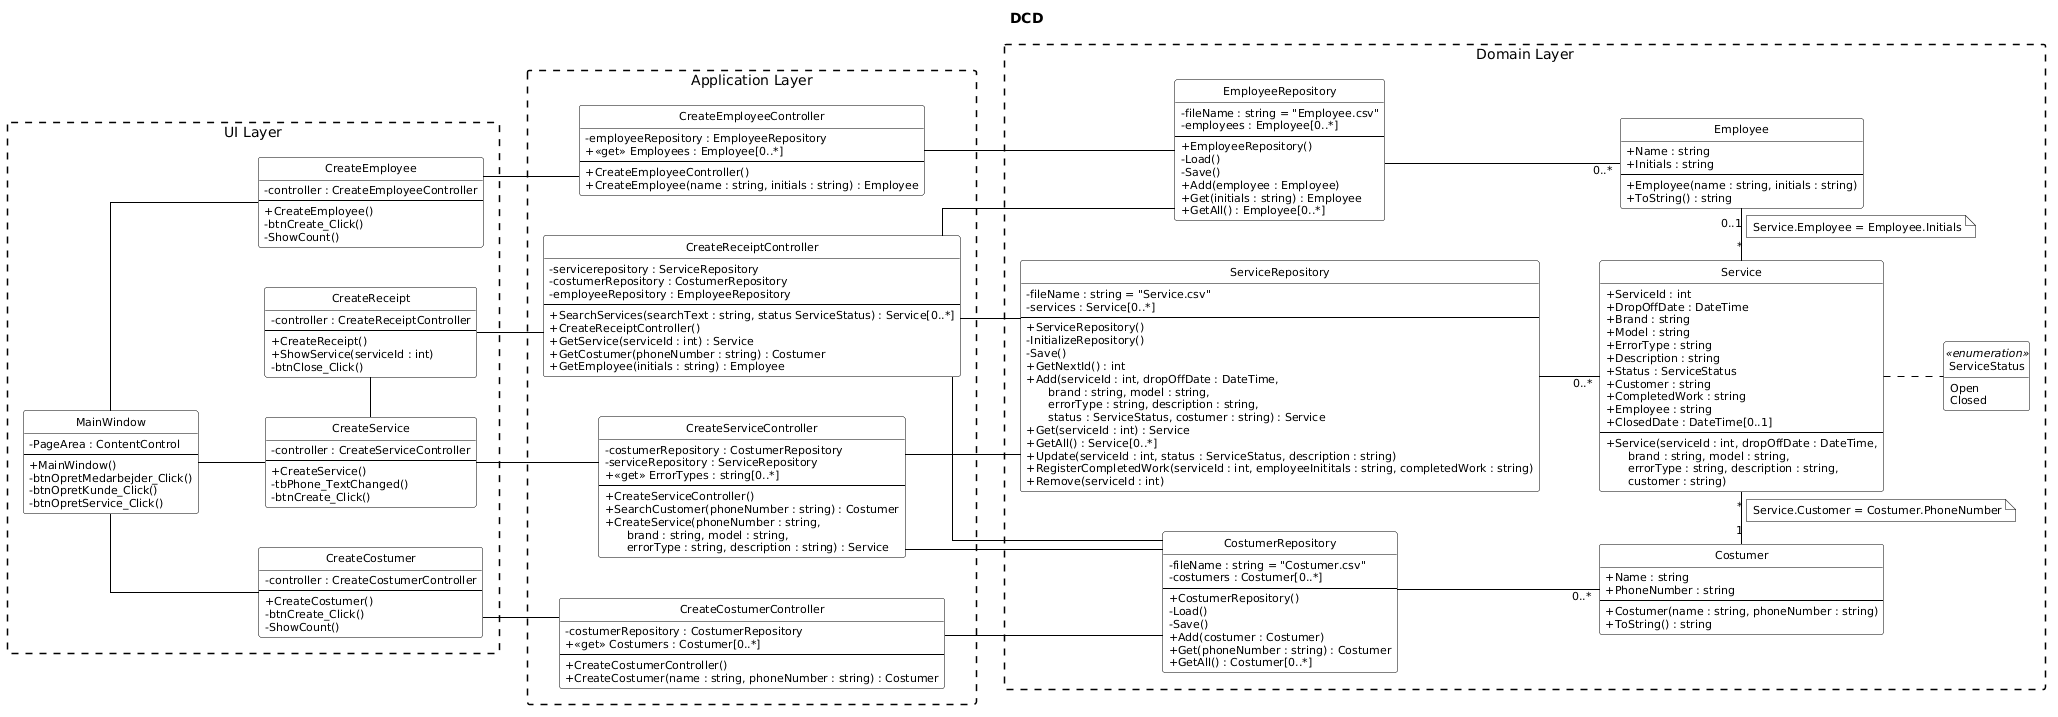

The diagram above was rendered by PlantUML. Its source (embedded in the PNG):
@startuml
' Designklassediagram (DCD) - Vekto
' Opdateret ud fra WPF-programmet ("12. Vekto WPF Application").
' Dækker siderne Hovedvindue, Opret medarbejder, Opret kunde, Opret service og Service kvittering.
' Service oversigt (UC5) er ikke med.
' Stil som undervisningens lagdelte DCD'er (Pr19 Disaheim og Pr20 BookMeeting):
' UI Layer -> Application Layer (use case controllers) -> Domain Layer (repositories + domæneklasser).
' Hver besked i sekvensdiagrammerne ("6. Sekvens Diagrammer") er en operation i modtagerens klasse.
' Klasse- og metodenavne er de samme som i koden (fx Costumer og CostumerRepository).

left to right direction
skinparam linetype ortho
skinparam nodesep 40
skinparam ranksep 60
skinparam shadowing false
skinparam backgroundColor white
skinparam defaultFontName Arial
skinparam defaultFontSize 11
skinparam classAttributeIconSize 0
skinparam packageStyle rectangle
skinparam package {
  BorderStyle dashed
  BorderColor black
  BackgroundColor white
  FontStyle plain
  FontSize 14
}
skinparam class {
  BackgroundColor white
  BorderColor black
  ArrowColor black
  FontStyle plain
  StereotypeFontSize 11
}
skinparam note {
  BackgroundColor white
  BorderColor black
}
hide circle
hide <<enumeration>> methods

title DCD

' =====================================================================
package "UI Layer" {

  class MainWindow {
    - PageArea : ContentControl
    --
    + MainWindow()
    - btnOpretMedarbejder_Click()
    - btnOpretKunde_Click()
    - btnOpretService_Click()
  }

  class CreateEmployee {
    - controller : CreateEmployeeController
    --
    + CreateEmployee()
    - btnCreate_Click()
    - ShowCount()
  }

  class CreateCostumer {
    - controller : CreateCostumerController
    --
    + CreateCostumer()
    - btnCreate_Click()
    - ShowCount()
  }

  class CreateService {
    - controller : CreateServiceController
    --
    + CreateService()
    - tbPhone_TextChanged()
    - btnCreate_Click()
  }

  class CreateReceipt {
    - controller : CreateReceiptController
    --
    + CreateReceipt()
    + ShowService(serviceId : int)
    - btnClose_Click()
  }
}

' =====================================================================
package "Application Layer" {

  class CreateEmployeeController {
    - employeeRepository : EmployeeRepository
    + «get» Employees : Employee[0..*]
    --
    + CreateEmployeeController()
    + CreateEmployee(name : string, initials : string) : Employee
  }

  class CreateCostumerController {
    - costumerRepository : CostumerRepository
    + «get» Costumers : Costumer[0..*]
    --
    + CreateCostumerController()
    + CreateCostumer(name : string, phoneNumber : string) : Costumer
  }

  class CreateServiceController {
    - costumerRepository : CostumerRepository
    - serviceRepository : ServiceRepository
    + «get» ErrorTypes : string[0..*]
    --
    + CreateServiceController()
    + SearchCustomer(phoneNumber : string) : Costumer
    + CreateService(phoneNumber : string,
    <U+2003><U+2003>brand : string, model : string,
    <U+2003><U+2003>errorType : string, description : string) : Service
  }

  class CreateReceiptController {
    - servicerepository : ServiceRepository
    - costumerRepository : CostumerRepository
    - employeeRepository : EmployeeRepository
    --
    + SearchServices(searchText : string, status ServiceStatus) : Service[0..*]
    + CreateReceiptController()
    + GetService(serviceId : int) : Service
    + GetCostumer(phoneNumber : string) : Costumer
    + GetEmployee(initials : string) : Employee
  }
}

' =====================================================================
package "Domain Layer" {

  class EmployeeRepository {
    - fileName : string = "Employee.csv"
    - employees : Employee[0..*]
    --
    + EmployeeRepository()
    - Load()
    - Save()
    + Add(employee : Employee)
    + Get(initials : string) : Employee
    + GetAll() : Employee[0..*]
  }

  class CostumerRepository {
    - fileName : string = "Costumer.csv"
    - costumers : Costumer[0..*]
    --
    + CostumerRepository()
    - Load()
    - Save()
    + Add(costumer : Costumer)
    + Get(phoneNumber : string) : Costumer
    + GetAll() : Costumer[0..*]
  }

  class ServiceRepository {
    - fileName : string = "Service.csv"
    - services : Service[0..*]
    --
    + ServiceRepository()
    - InitializeRepository()
    - Save()
    + GetNextId() : int
    + Add(serviceId : int, dropOffDate : DateTime,
    <U+2003><U+2003>brand : string, model : string,
    <U+2003><U+2003>errorType : string, description : string,
    <U+2003><U+2003>status : ServiceStatus, costumer : string) : Service
    + Get(serviceId : int) : Service
    + GetAll() : Service[0..*]
    + Update(serviceId : int, status : ServiceStatus, description : string)
    + RegisterCompletedWork(serviceId : int, employeeInititals : string, completedWork : string)
    + Remove(serviceId : int)
  }

  class Employee {
    + Name : string
    + Initials : string
    --
    + Employee(name : string, initials : string)
    + ToString() : string
  }

  class Costumer {
    + Name : string
    + PhoneNumber : string
    --
    + Costumer(name : string, phoneNumber : string)
    + ToString() : string
  }

  class Service {
    + ServiceId : int
    + DropOffDate : DateTime
    + Brand : string
    + Model : string
    + ErrorType : string
    + Description : string
    + Status : ServiceStatus
    + Customer : string
    + CompletedWork : string
    + Employee : string
    + ClosedDate : DateTime[0..1]
    --
    + Service(serviceId : int, dropOffDate : DateTime,
    <U+2003><U+2003>brand : string, model : string,
    <U+2003><U+2003>errorType : string, description : string,
    <U+2003><U+2003>customer : string)
  }

  enum ServiceStatus <<enumeration>> {
    Open
    Closed
  }
}

' ---------- UI Layer: hovedvindue -> sider, side -> dialog ----------
MainWindow -- CreateEmployee
MainWindow -- CreateCostumer
MainWindow -- CreateService
CreateService - CreateReceipt

' ---------- UI Layer -> controller ----------
CreateEmployee -- CreateEmployeeController
CreateCostumer -- CreateCostumerController
CreateService  -- CreateServiceController
CreateReceipt  -- CreateReceiptController

' ---------- Controller -> repository ----------
CreateEmployeeController -- EmployeeRepository
CreateCostumerController -- CostumerRepository
CreateServiceController  -- CostumerRepository
CreateServiceController  -- ServiceRepository
CreateReceiptController  -- ServiceRepository
CreateReceiptController  -- CostumerRepository
CreateReceiptController  -- EmployeeRepository

' ---------- Repository -> domæneklasse ----------
EmployeeRepository -- "0..*" Employee
CostumerRepository -- "0..*" Costumer
ServiceRepository  -- "0..*" Service

' ---------- Domænerelationer (gemt som nøgle i Service) ----------
Costumer "1" - "*" Service
note on link : Service.Customer = Costumer.PhoneNumber
Service "*" - "0..1" Employee
note on link : Service.Employee = Employee.Initials
Service .. ServiceStatus
@enduml